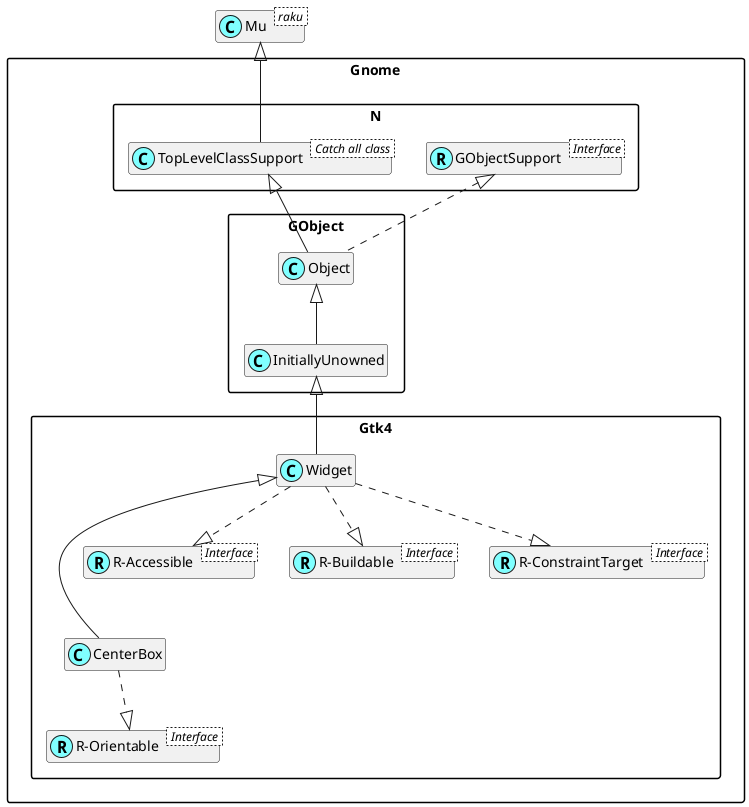

The diagram above was rendered by PlantUML. Its source (embedded in the PNG):
@startuml
'scale 0.8

skinparam packageStyle rectangle
skinparam stereotypeCBackgroundColor #80ffff
set namespaceSeparator ::
hide members

class Mu < raku >

class Gnome::N::TopLevelClassSupport < Catch all class >
Mu <|-- Gnome::N::TopLevelClassSupport

Interface Gnome::N::GObjectSupport < Interface >
class Gnome::N::GObjectSupport <<(R,#80ffff)>>

Interface Gnome::Gtk4::R-Orientable < Interface >
class "Gnome::Gtk4::R-Orientable" <<(R,#80ffff)>>
Gnome::Gtk4::CenterBox ..|> "Gnome::Gtk4::R-Orientable"
Gnome::Gtk4::Widget <|--- Gnome::Gtk4::CenterBox

Interface Gnome::Gtk4::R-Accessible < Interface >
class "Gnome::Gtk4::R-Accessible" <<(R,#80ffff)>>
Gnome::Gtk4::Widget ..|> "Gnome::Gtk4::R-Accessible"

Interface Gnome::Gtk4::R-Buildable < Interface >
class "Gnome::Gtk4::R-Buildable" <<(R,#80ffff)>>
Gnome::Gtk4::Widget ..|> "Gnome::Gtk4::R-Buildable"

Interface Gnome::Gtk4::R-ConstraintTarget < Interface >
class "Gnome::Gtk4::R-ConstraintTarget" <<(R,#80ffff)>>
Gnome::Gtk4::Widget ..|> "Gnome::Gtk4::R-ConstraintTarget"
Gnome::GObject::InitiallyUnowned <|-- Gnome::Gtk4::Widget
Gnome::GObject::Object <|-- Gnome::GObject::InitiallyUnowned
Gnome::N::TopLevelClassSupport <|-- Gnome::GObject::Object
Gnome::N::GObjectSupport <|. Gnome::GObject::Object

@enduml